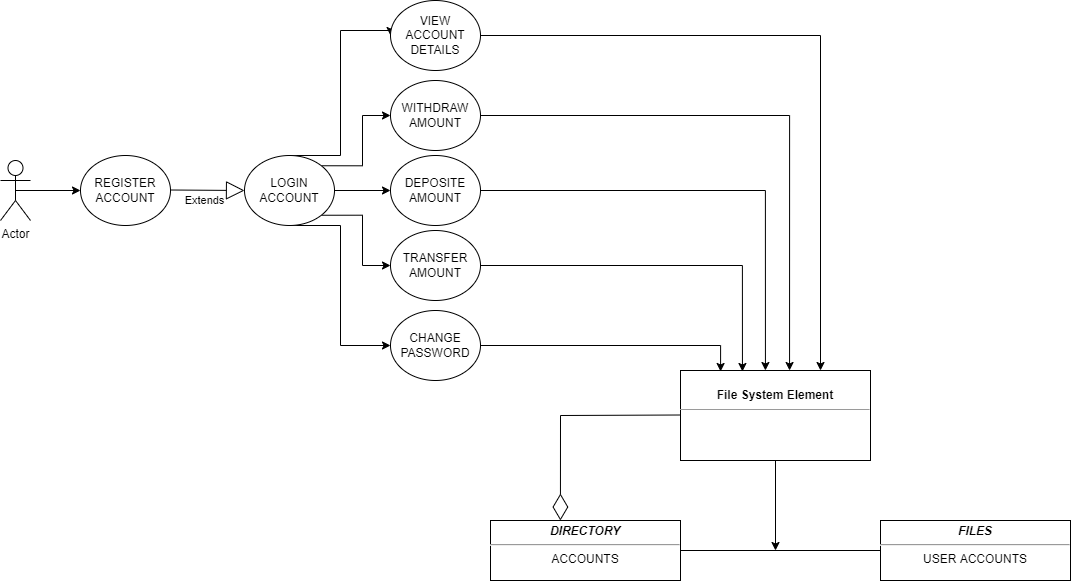

The diagram above was exported from draw.io. Its source (the exported page's mxGraphModel, read from the mxfile embedded in the PNG):
<mxGraphModel dx="1157" dy="600" grid="1" gridSize="10" guides="1" tooltips="1" connect="1" arrows="1" fold="1" page="1" pageScale="1" pageWidth="827" pageHeight="1169" math="0" shadow="0">
  <root>
    <mxCell id="0" />
    <mxCell id="1" parent="0" />
    <mxCell id="IGLnchNcGtvnaRo1xn-B-9" style="edgeStyle=orthogonalEdgeStyle;rounded=0;orthogonalLoop=1;jettySize=auto;html=1;exitX=0.5;exitY=0.5;exitDx=0;exitDy=0;exitPerimeter=0;entryX=0;entryY=0.5;entryDx=0;entryDy=0;" parent="1" source="IGLnchNcGtvnaRo1xn-B-3" target="IGLnchNcGtvnaRo1xn-B-4" edge="1">
      <mxGeometry relative="1" as="geometry" />
    </mxCell>
    <mxCell id="IGLnchNcGtvnaRo1xn-B-3" value="Actor" style="shape=umlActor;verticalLabelPosition=bottom;verticalAlign=top;html=1;" parent="1" vertex="1">
      <mxGeometry x="80" y="210" width="30" height="60" as="geometry" />
    </mxCell>
    <mxCell id="IGLnchNcGtvnaRo1xn-B-4" value="REGISTER ACCOUNT" style="ellipse;whiteSpace=wrap;html=1;" parent="1" vertex="1">
      <mxGeometry x="160" y="205" width="90" height="70" as="geometry" />
    </mxCell>
    <mxCell id="IGLnchNcGtvnaRo1xn-B-22" style="edgeStyle=orthogonalEdgeStyle;rounded=0;orthogonalLoop=1;jettySize=auto;html=1;exitX=1;exitY=0.5;exitDx=0;exitDy=0;entryX=0;entryY=0.5;entryDx=0;entryDy=0;" parent="1" source="IGLnchNcGtvnaRo1xn-B-11" target="IGLnchNcGtvnaRo1xn-B-15" edge="1">
      <mxGeometry relative="1" as="geometry" />
    </mxCell>
    <mxCell id="IGLnchNcGtvnaRo1xn-B-23" style="edgeStyle=orthogonalEdgeStyle;rounded=0;orthogonalLoop=1;jettySize=auto;html=1;exitX=1;exitY=0;exitDx=0;exitDy=0;entryX=0;entryY=0.5;entryDx=0;entryDy=0;" parent="1" source="IGLnchNcGtvnaRo1xn-B-11" target="IGLnchNcGtvnaRo1xn-B-14" edge="1">
      <mxGeometry relative="1" as="geometry" />
    </mxCell>
    <mxCell id="IGLnchNcGtvnaRo1xn-B-24" style="edgeStyle=orthogonalEdgeStyle;rounded=0;orthogonalLoop=1;jettySize=auto;html=1;exitX=0.5;exitY=0;exitDx=0;exitDy=0;entryX=0;entryY=0.5;entryDx=0;entryDy=0;" parent="1" source="IGLnchNcGtvnaRo1xn-B-11" target="IGLnchNcGtvnaRo1xn-B-13" edge="1">
      <mxGeometry relative="1" as="geometry">
        <Array as="points">
          <mxPoint x="420" y="205" />
          <mxPoint x="420" y="80" />
          <mxPoint x="470" y="80" />
        </Array>
      </mxGeometry>
    </mxCell>
    <mxCell id="IGLnchNcGtvnaRo1xn-B-25" style="edgeStyle=orthogonalEdgeStyle;rounded=0;orthogonalLoop=1;jettySize=auto;html=1;exitX=1;exitY=1;exitDx=0;exitDy=0;entryX=0;entryY=0.5;entryDx=0;entryDy=0;" parent="1" source="IGLnchNcGtvnaRo1xn-B-11" target="IGLnchNcGtvnaRo1xn-B-16" edge="1">
      <mxGeometry relative="1" as="geometry" />
    </mxCell>
    <mxCell id="IGLnchNcGtvnaRo1xn-B-26" style="edgeStyle=orthogonalEdgeStyle;rounded=0;orthogonalLoop=1;jettySize=auto;html=1;exitX=0.5;exitY=1;exitDx=0;exitDy=0;entryX=0;entryY=0.5;entryDx=0;entryDy=0;" parent="1" source="IGLnchNcGtvnaRo1xn-B-11" target="IGLnchNcGtvnaRo1xn-B-17" edge="1">
      <mxGeometry relative="1" as="geometry">
        <Array as="points">
          <mxPoint x="420" y="275" />
          <mxPoint x="420" y="395" />
        </Array>
      </mxGeometry>
    </mxCell>
    <mxCell id="IGLnchNcGtvnaRo1xn-B-11" value="LOGIN ACCOUNT" style="ellipse;whiteSpace=wrap;html=1;" parent="1" vertex="1">
      <mxGeometry x="324" y="205" width="90" height="70" as="geometry" />
    </mxCell>
    <mxCell id="IGLnchNcGtvnaRo1xn-B-12" value="Extends" style="endArrow=block;endSize=16;endFill=0;html=1;rounded=0;entryX=0;entryY=0.5;entryDx=0;entryDy=0;" parent="1" target="IGLnchNcGtvnaRo1xn-B-11" edge="1">
      <mxGeometry x="-0.0901" y="-10" width="160" relative="1" as="geometry">
        <mxPoint x="250" y="239.5" as="sourcePoint" />
        <mxPoint x="410" y="239.5" as="targetPoint" />
        <mxPoint as="offset" />
      </mxGeometry>
    </mxCell>
    <mxCell id="IGLnchNcGtvnaRo1xn-B-28" style="edgeStyle=orthogonalEdgeStyle;rounded=0;orthogonalLoop=1;jettySize=auto;html=1;exitX=1;exitY=0.5;exitDx=0;exitDy=0;" parent="1" source="IGLnchNcGtvnaRo1xn-B-13" target="IGLnchNcGtvnaRo1xn-B-27" edge="1">
      <mxGeometry relative="1" as="geometry">
        <Array as="points">
          <mxPoint x="900" y="85" />
        </Array>
      </mxGeometry>
    </mxCell>
    <mxCell id="IGLnchNcGtvnaRo1xn-B-13" value="VIEW ACCOUNT DETAILS" style="ellipse;whiteSpace=wrap;html=1;" parent="1" vertex="1">
      <mxGeometry x="470" y="50" width="90" height="70" as="geometry" />
    </mxCell>
    <mxCell id="IGLnchNcGtvnaRo1xn-B-42" style="edgeStyle=orthogonalEdgeStyle;rounded=0;orthogonalLoop=1;jettySize=auto;html=1;exitX=1;exitY=0.5;exitDx=0;exitDy=0;entryX=0.574;entryY=0;entryDx=0;entryDy=0;entryPerimeter=0;" parent="1" source="IGLnchNcGtvnaRo1xn-B-14" target="IGLnchNcGtvnaRo1xn-B-27" edge="1">
      <mxGeometry relative="1" as="geometry" />
    </mxCell>
    <mxCell id="IGLnchNcGtvnaRo1xn-B-14" value="WITHDRAW AMOUNT" style="ellipse;whiteSpace=wrap;html=1;" parent="1" vertex="1">
      <mxGeometry x="470" y="130" width="90" height="70" as="geometry" />
    </mxCell>
    <mxCell id="IGLnchNcGtvnaRo1xn-B-43" style="edgeStyle=orthogonalEdgeStyle;rounded=0;orthogonalLoop=1;jettySize=auto;html=1;exitX=1;exitY=0.5;exitDx=0;exitDy=0;entryX=0.447;entryY=0;entryDx=0;entryDy=0;entryPerimeter=0;" parent="1" source="IGLnchNcGtvnaRo1xn-B-15" target="IGLnchNcGtvnaRo1xn-B-27" edge="1">
      <mxGeometry relative="1" as="geometry" />
    </mxCell>
    <mxCell id="IGLnchNcGtvnaRo1xn-B-15" value="DEPOSITE AMOUNT" style="ellipse;whiteSpace=wrap;html=1;" parent="1" vertex="1">
      <mxGeometry x="470" y="205" width="90" height="70" as="geometry" />
    </mxCell>
    <mxCell id="IGLnchNcGtvnaRo1xn-B-44" style="edgeStyle=orthogonalEdgeStyle;rounded=0;orthogonalLoop=1;jettySize=auto;html=1;exitX=1;exitY=0.5;exitDx=0;exitDy=0;entryX=0.326;entryY=0.011;entryDx=0;entryDy=0;entryPerimeter=0;" parent="1" source="IGLnchNcGtvnaRo1xn-B-16" target="IGLnchNcGtvnaRo1xn-B-27" edge="1">
      <mxGeometry relative="1" as="geometry" />
    </mxCell>
    <mxCell id="IGLnchNcGtvnaRo1xn-B-16" value="TRANSFER AMOUNT&lt;span style=&quot;color: rgba(0 , 0 , 0 , 0) ; font-family: monospace ; font-size: 0px&quot;&gt;%3CmxGraphModel%3E%3Croot%3E%3CmxCell%20id%3D%220%22%2F%3E%3CmxCell%20id%3D%221%22%20parent%3D%220%22%2F%3E%3CmxCell%20id%3D%222%22%20value%3D%22LOGIN%20ACCOUNT%22%20style%3D%22ellipse%3BwhiteSpace%3Dwrap%3Bhtml%3D1%3B%22%20vertex%3D%221%22%20parent%3D%221%22%3E%3CmxGeometry%20x%3D%22324%22%20y%3D%22205%22%20width%3D%2290%22%20height%3D%2270%22%20as%3D%22geometry%22%2F%3E%3C%2FmxCell%3E%3C%2Froot%3E%3C%2FmxGraphModel%3E&lt;/span&gt;" style="ellipse;whiteSpace=wrap;html=1;" parent="1" vertex="1">
      <mxGeometry x="470" y="280" width="90" height="70" as="geometry" />
    </mxCell>
    <mxCell id="IGLnchNcGtvnaRo1xn-B-34" style="edgeStyle=orthogonalEdgeStyle;rounded=0;orthogonalLoop=1;jettySize=auto;html=1;exitX=1;exitY=0.5;exitDx=0;exitDy=0;entryX=0.211;entryY=0.011;entryDx=0;entryDy=0;entryPerimeter=0;" parent="1" source="IGLnchNcGtvnaRo1xn-B-17" target="IGLnchNcGtvnaRo1xn-B-27" edge="1">
      <mxGeometry relative="1" as="geometry" />
    </mxCell>
    <mxCell id="IGLnchNcGtvnaRo1xn-B-17" value="CHANGE PASSWORD" style="ellipse;whiteSpace=wrap;html=1;" parent="1" vertex="1">
      <mxGeometry x="470" y="360" width="90" height="70" as="geometry" />
    </mxCell>
    <mxCell id="IGLnchNcGtvnaRo1xn-B-51" style="edgeStyle=orthogonalEdgeStyle;rounded=0;orthogonalLoop=1;jettySize=auto;html=1;exitX=0.5;exitY=1;exitDx=0;exitDy=0;" parent="1" source="IGLnchNcGtvnaRo1xn-B-27" edge="1">
      <mxGeometry relative="1" as="geometry">
        <mxPoint x="855" y="600" as="targetPoint" />
      </mxGeometry>
    </mxCell>
    <mxCell id="IGLnchNcGtvnaRo1xn-B-27" value="&lt;p style=&quot;margin: 0px ; margin-top: 4px ; text-align: center&quot;&gt;&lt;br&gt;&lt;b&gt;File System Element&lt;/b&gt;&lt;/p&gt;&lt;hr size=&quot;1&quot;&gt;&lt;p style=&quot;margin: 0px ; margin-left: 4px&quot;&gt;&lt;br&gt;&lt;/p&gt;" style="verticalAlign=top;align=left;overflow=fill;fontSize=12;fontFamily=Helvetica;html=1;" parent="1" vertex="1">
      <mxGeometry x="760" y="420" width="190" height="90" as="geometry" />
    </mxCell>
    <mxCell id="IGLnchNcGtvnaRo1xn-B-45" value="&lt;p style=&quot;margin: 0px ; margin-top: 4px ; text-align: center&quot;&gt;&lt;i&gt;&lt;b&gt;DIRECTORY&lt;/b&gt;&lt;/i&gt;&lt;/p&gt;&lt;p style=&quot;margin: 0px ; margin-top: 4px ; text-align: center&quot;&gt;&lt;/p&gt;&lt;hr&gt;&lt;div style=&quot;text-align: center&quot;&gt;ACCOUNTS&lt;/div&gt;" style="verticalAlign=top;align=left;overflow=fill;fontSize=12;fontFamily=Helvetica;html=1;" parent="1" vertex="1">
      <mxGeometry x="570" y="570" width="190" height="60" as="geometry" />
    </mxCell>
    <mxCell id="IGLnchNcGtvnaRo1xn-B-47" value="" style="endArrow=diamondThin;endFill=0;endSize=24;html=1;rounded=0;entryX=0.368;entryY=0;entryDx=0;entryDy=0;entryPerimeter=0;" parent="1" target="IGLnchNcGtvnaRo1xn-B-45" edge="1">
      <mxGeometry width="160" relative="1" as="geometry">
        <mxPoint x="760" y="464.5" as="sourcePoint" />
        <mxPoint x="600" y="464.5" as="targetPoint" />
        <Array as="points">
          <mxPoint x="640" y="465" />
        </Array>
      </mxGeometry>
    </mxCell>
    <mxCell id="IGLnchNcGtvnaRo1xn-B-48" value="&lt;p style=&quot;margin: 0px ; margin-top: 4px ; text-align: center&quot;&gt;&lt;i&gt;&lt;b&gt;FILES&lt;/b&gt;&lt;/i&gt;&lt;/p&gt;&lt;p style=&quot;margin: 0px ; margin-top: 4px ; text-align: center&quot;&gt;&lt;/p&gt;&lt;hr&gt;&lt;div style=&quot;text-align: center&quot;&gt;USER ACCOUNTS&lt;/div&gt;" style="verticalAlign=top;align=left;overflow=fill;fontSize=12;fontFamily=Helvetica;html=1;" parent="1" vertex="1">
      <mxGeometry x="960" y="570" width="190" height="60" as="geometry" />
    </mxCell>
    <mxCell id="IGLnchNcGtvnaRo1xn-B-49" value="" style="line;strokeWidth=1;fillColor=none;align=left;verticalAlign=middle;spacingTop=-1;spacingLeft=3;spacingRight=3;rotatable=0;labelPosition=right;points=[];portConstraint=eastwest;" parent="1" vertex="1">
      <mxGeometry x="760" y="596" width="200" height="8" as="geometry" />
    </mxCell>
  </root>
</mxGraphModel>